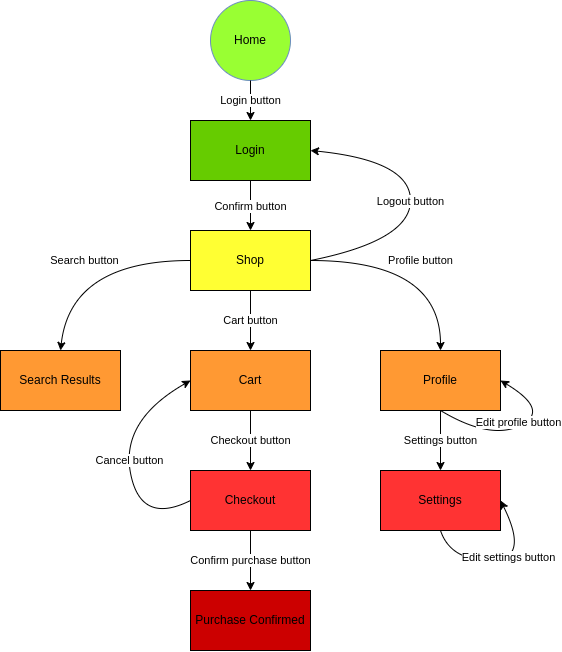

The diagram above was exported from draw.io. Its source (the exported page's mxGraphModel, read from the mxfile embedded in the PNG):
<mxGraphModel dx="978" dy="1718" grid="1" gridSize="10" guides="1" tooltips="1" connect="1" arrows="1" fold="1" page="1" pageScale="1" pageWidth="827" pageHeight="1169" math="0" shadow="0">
  <root>
    <mxCell id="0" />
    <mxCell id="1" parent="0" />
    <mxCell id="ghtY17k_cg63DOS3vTOt-1" value="Home" style="ellipse;whiteSpace=wrap;html=1;aspect=fixed;fillColor=#99FF33;strokeColor=#6c8ebf;" vertex="1" parent="1">
      <mxGeometry x="320" y="-40" width="80" height="80" as="geometry" />
    </mxCell>
    <mxCell id="ghtY17k_cg63DOS3vTOt-2" value="Login" style="rounded=0;whiteSpace=wrap;html=1;fillColor=#66CC00;" vertex="1" parent="1">
      <mxGeometry x="300" y="80" width="120" height="60" as="geometry" />
    </mxCell>
    <mxCell id="ghtY17k_cg63DOS3vTOt-3" value="Shop" style="rounded=0;whiteSpace=wrap;html=1;fillColor=#FFFF33;" vertex="1" parent="1">
      <mxGeometry x="300" y="190" width="120" height="60" as="geometry" />
    </mxCell>
    <mxCell id="ghtY17k_cg63DOS3vTOt-4" value="Profile" style="rounded=0;whiteSpace=wrap;html=1;fillColor=#FF9933;" vertex="1" parent="1">
      <mxGeometry x="490" y="310" width="120" height="60" as="geometry" />
    </mxCell>
    <mxCell id="ghtY17k_cg63DOS3vTOt-5" value="Settings" style="rounded=0;whiteSpace=wrap;html=1;fillColor=#FF3333;" vertex="1" parent="1">
      <mxGeometry x="490" y="430" width="120" height="60" as="geometry" />
    </mxCell>
    <mxCell id="ghtY17k_cg63DOS3vTOt-6" value="Search Results" style="rounded=0;whiteSpace=wrap;html=1;fillColor=#FF9933;" vertex="1" parent="1">
      <mxGeometry x="110" y="310" width="120" height="60" as="geometry" />
    </mxCell>
    <mxCell id="ghtY17k_cg63DOS3vTOt-7" value="Cart" style="rounded=0;whiteSpace=wrap;html=1;fillColor=#FF9933;" vertex="1" parent="1">
      <mxGeometry x="300" y="310" width="120" height="60" as="geometry" />
    </mxCell>
    <mxCell id="ghtY17k_cg63DOS3vTOt-8" value="Checkout" style="rounded=0;whiteSpace=wrap;html=1;fillColor=#FF3333;" vertex="1" parent="1">
      <mxGeometry x="300" y="430" width="120" height="60" as="geometry" />
    </mxCell>
    <mxCell id="ghtY17k_cg63DOS3vTOt-10" value="Purchase Confirmed" style="rounded=0;whiteSpace=wrap;html=1;fillColor=#CC0000;" vertex="1" parent="1">
      <mxGeometry x="300" y="550" width="120" height="60" as="geometry" />
    </mxCell>
    <mxCell id="ghtY17k_cg63DOS3vTOt-12" value="Login button" style="endArrow=classic;html=1;rounded=0;exitX=0.5;exitY=1;exitDx=0;exitDy=0;" edge="1" parent="1" source="ghtY17k_cg63DOS3vTOt-1" target="ghtY17k_cg63DOS3vTOt-2">
      <mxGeometry width="50" height="50" relative="1" as="geometry">
        <mxPoint x="390" y="280" as="sourcePoint" />
        <mxPoint x="440" y="230" as="targetPoint" />
      </mxGeometry>
    </mxCell>
    <mxCell id="ghtY17k_cg63DOS3vTOt-13" value="Confirm button" style="endArrow=classic;html=1;rounded=0;exitX=0.5;exitY=1;exitDx=0;exitDy=0;" edge="1" parent="1" source="ghtY17k_cg63DOS3vTOt-2" target="ghtY17k_cg63DOS3vTOt-3">
      <mxGeometry width="50" height="50" relative="1" as="geometry">
        <mxPoint x="390" y="280" as="sourcePoint" />
        <mxPoint x="440" y="230" as="targetPoint" />
      </mxGeometry>
    </mxCell>
    <mxCell id="ghtY17k_cg63DOS3vTOt-14" value="Cart button" style="endArrow=classic;html=1;rounded=0;exitX=0.5;exitY=1;exitDx=0;exitDy=0;" edge="1" parent="1" source="ghtY17k_cg63DOS3vTOt-3" target="ghtY17k_cg63DOS3vTOt-7">
      <mxGeometry width="50" height="50" relative="1" as="geometry">
        <mxPoint x="390" y="300" as="sourcePoint" />
        <mxPoint x="440" y="250" as="targetPoint" />
      </mxGeometry>
    </mxCell>
    <mxCell id="ghtY17k_cg63DOS3vTOt-15" value="Profile button" style="curved=1;endArrow=classic;html=1;rounded=0;entryX=0.5;entryY=0;entryDx=0;entryDy=0;exitX=1;exitY=0.5;exitDx=0;exitDy=0;" edge="1" parent="1" source="ghtY17k_cg63DOS3vTOt-3" target="ghtY17k_cg63DOS3vTOt-4">
      <mxGeometry width="50" height="50" relative="1" as="geometry">
        <mxPoint x="390" y="300" as="sourcePoint" />
        <mxPoint x="510" y="260" as="targetPoint" />
        <Array as="points">
          <mxPoint x="550" y="220" />
        </Array>
      </mxGeometry>
    </mxCell>
    <mxCell id="ghtY17k_cg63DOS3vTOt-16" value="Search button" style="curved=1;endArrow=classic;html=1;rounded=0;entryX=0.5;entryY=0;entryDx=0;entryDy=0;exitX=0;exitY=0.5;exitDx=0;exitDy=0;" edge="1" parent="1" source="ghtY17k_cg63DOS3vTOt-3" target="ghtY17k_cg63DOS3vTOt-6">
      <mxGeometry width="50" height="50" relative="1" as="geometry">
        <mxPoint x="50" y="220" as="sourcePoint" />
        <mxPoint x="180" y="310" as="targetPoint" />
        <Array as="points">
          <mxPoint x="180" y="220" />
        </Array>
      </mxGeometry>
    </mxCell>
    <mxCell id="ghtY17k_cg63DOS3vTOt-17" value="Checkout button" style="endArrow=classic;html=1;rounded=0;exitX=0.5;exitY=1;exitDx=0;exitDy=0;entryX=0.5;entryY=0;entryDx=0;entryDy=0;" edge="1" parent="1" source="ghtY17k_cg63DOS3vTOt-7" target="ghtY17k_cg63DOS3vTOt-8">
      <mxGeometry width="50" height="50" relative="1" as="geometry">
        <mxPoint x="390" y="450" as="sourcePoint" />
        <mxPoint x="430" y="400" as="targetPoint" />
      </mxGeometry>
    </mxCell>
    <mxCell id="ghtY17k_cg63DOS3vTOt-18" value="Settings button" style="endArrow=classic;html=1;rounded=0;exitX=0.5;exitY=1;exitDx=0;exitDy=0;entryX=0.5;entryY=0;entryDx=0;entryDy=0;" edge="1" parent="1" source="ghtY17k_cg63DOS3vTOt-4" target="ghtY17k_cg63DOS3vTOt-5">
      <mxGeometry width="50" height="50" relative="1" as="geometry">
        <mxPoint x="390" y="450" as="sourcePoint" />
        <mxPoint x="440" y="400" as="targetPoint" />
      </mxGeometry>
    </mxCell>
    <mxCell id="ghtY17k_cg63DOS3vTOt-19" value="Confirm purchase button" style="endArrow=classic;html=1;rounded=0;exitX=0.5;exitY=1;exitDx=0;exitDy=0;entryX=0.5;entryY=0;entryDx=0;entryDy=0;" edge="1" parent="1" source="ghtY17k_cg63DOS3vTOt-8" target="ghtY17k_cg63DOS3vTOt-10">
      <mxGeometry width="50" height="50" relative="1" as="geometry">
        <mxPoint x="390" y="450" as="sourcePoint" />
        <mxPoint x="440" y="400" as="targetPoint" />
      </mxGeometry>
    </mxCell>
    <mxCell id="ghtY17k_cg63DOS3vTOt-20" value="Logout button" style="curved=1;endArrow=classic;html=1;rounded=0;exitX=1;exitY=0.5;exitDx=0;exitDy=0;" edge="1" parent="1" source="ghtY17k_cg63DOS3vTOt-3">
      <mxGeometry width="50" height="50" relative="1" as="geometry">
        <mxPoint x="390" y="160" as="sourcePoint" />
        <mxPoint x="420" y="110" as="targetPoint" />
        <Array as="points">
          <mxPoint x="520" y="200" />
          <mxPoint x="520" y="120" />
        </Array>
      </mxGeometry>
    </mxCell>
    <mxCell id="ghtY17k_cg63DOS3vTOt-21" value="" style="curved=1;endArrow=classic;html=1;rounded=0;exitX=0.5;exitY=1;exitDx=0;exitDy=0;entryX=1;entryY=0.5;entryDx=0;entryDy=0;" edge="1" parent="1" source="ghtY17k_cg63DOS3vTOt-5" target="ghtY17k_cg63DOS3vTOt-5">
      <mxGeometry width="50" height="50" relative="1" as="geometry">
        <mxPoint x="580" y="550" as="sourcePoint" />
        <mxPoint x="660" y="450" as="targetPoint" />
        <Array as="points">
          <mxPoint x="560" y="520" />
          <mxPoint x="640" y="520" />
        </Array>
      </mxGeometry>
    </mxCell>
    <mxCell id="ghtY17k_cg63DOS3vTOt-22" value="Edit settings button" style="edgeLabel;html=1;align=center;verticalAlign=middle;resizable=0;points=[];" vertex="1" connectable="0" parent="ghtY17k_cg63DOS3vTOt-21">
      <mxGeometry x="-0.0082" y="4" relative="1" as="geometry">
        <mxPoint as="offset" />
      </mxGeometry>
    </mxCell>
    <mxCell id="ghtY17k_cg63DOS3vTOt-23" value="" style="curved=1;endArrow=classic;html=1;rounded=0;exitX=0.5;exitY=1;exitDx=0;exitDy=0;entryX=1;entryY=0.5;entryDx=0;entryDy=0;" edge="1" parent="1" source="ghtY17k_cg63DOS3vTOt-4" target="ghtY17k_cg63DOS3vTOt-4">
      <mxGeometry width="50" height="50" relative="1" as="geometry">
        <mxPoint x="530" y="380" as="sourcePoint" />
        <mxPoint x="630" y="340" as="targetPoint" />
        <Array as="points">
          <mxPoint x="600" y="400" />
          <mxPoint x="660" y="370" />
        </Array>
      </mxGeometry>
    </mxCell>
    <mxCell id="ghtY17k_cg63DOS3vTOt-24" value="Edit profile&amp;nbsp;button" style="edgeLabel;html=1;align=center;verticalAlign=middle;resizable=0;points=[];" vertex="1" connectable="0" parent="ghtY17k_cg63DOS3vTOt-23">
      <mxGeometry x="-0.0082" y="4" relative="1" as="geometry">
        <mxPoint as="offset" />
      </mxGeometry>
    </mxCell>
    <mxCell id="ghtY17k_cg63DOS3vTOt-25" value="" style="curved=1;endArrow=classic;html=1;rounded=0;exitX=0;exitY=0.5;exitDx=0;exitDy=0;entryX=0;entryY=0.5;entryDx=0;entryDy=0;" edge="1" parent="1" source="ghtY17k_cg63DOS3vTOt-8" target="ghtY17k_cg63DOS3vTOt-7">
      <mxGeometry width="50" height="50" relative="1" as="geometry">
        <mxPoint x="200" y="485" as="sourcePoint" />
        <mxPoint x="250" y="435" as="targetPoint" />
        <Array as="points">
          <mxPoint x="250" y="485" />
          <mxPoint x="230" y="380" />
        </Array>
      </mxGeometry>
    </mxCell>
    <mxCell id="ghtY17k_cg63DOS3vTOt-26" value="Cancel button" style="edgeLabel;html=1;align=center;verticalAlign=middle;resizable=0;points=[];" vertex="1" connectable="0" parent="ghtY17k_cg63DOS3vTOt-25">
      <mxGeometry x="0.0009" y="-1" relative="1" as="geometry">
        <mxPoint as="offset" />
      </mxGeometry>
    </mxCell>
  </root>
</mxGraphModel>